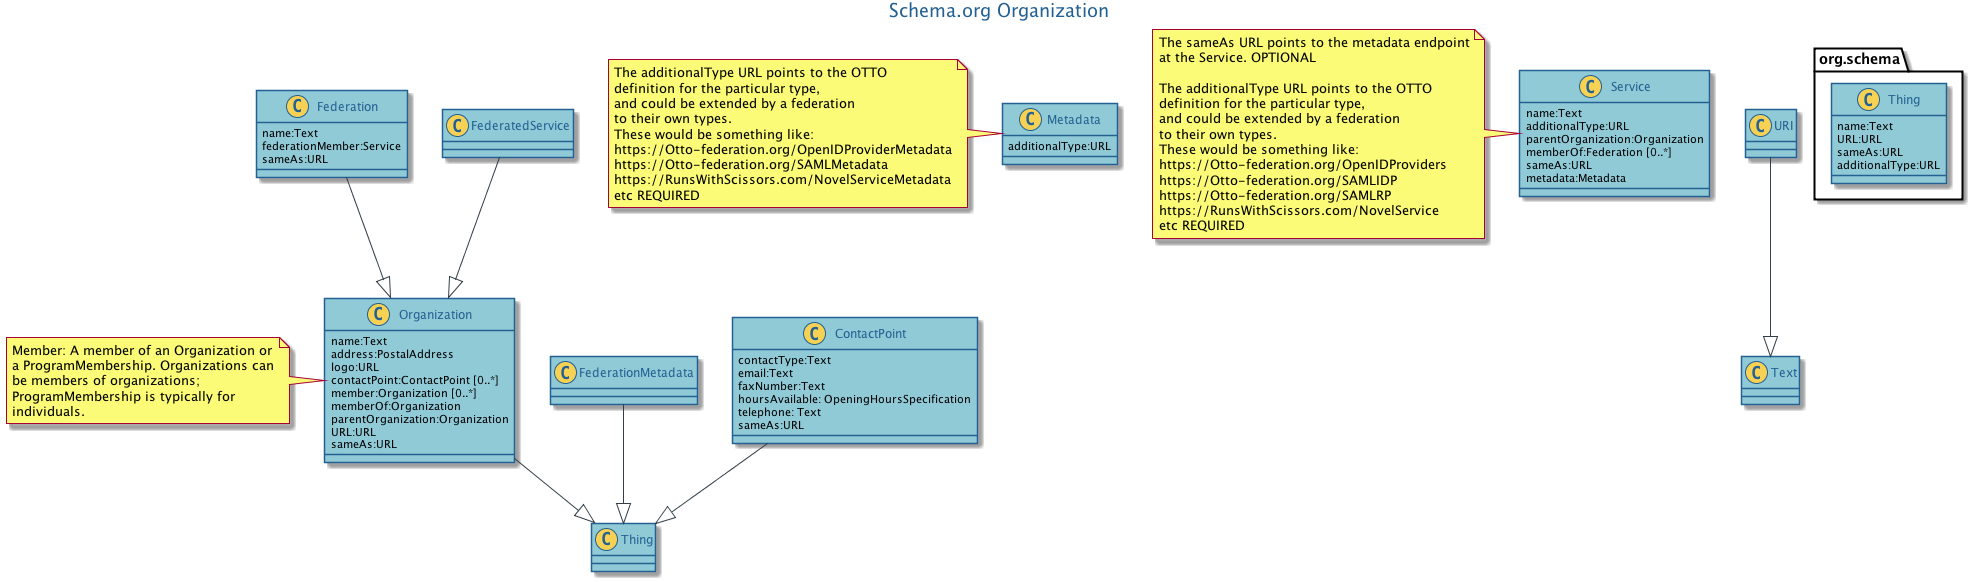

The diagram above was rendered by PlantUML. Its source (embedded in the PNG):
@startuml
/';;;;;;;;;;;;;;;;;;;;;;;;;;;;;;;;;;;;;;;;;;;;;;;;;;;;;;;;;;;;;;;;;;;;;;;;;;;;;;
;;
;; OCLC Brand Color skins for PUML diagrams JEB
;;
;; Time-stamp: "2015-12-11 11:52:57 bushj"
;;
;; Colors based loosely on OCLC brand colors, desaturated.
;; See http://plantuml.com/skinparam.html
;;
;;;;;;;;;;;;;;;;;;;;;;;;;;;;;;;;;;;;;;;;;;;;;;;;;;;;;;;;;;;;;;;;;;;;;;;;;;;;;;'/

'skinparam backgroundColor

'See also sterotypes
skinparam circledCharacter {
FontColor #236192
}
'END skinparam circledCharacter

'Actor style applies to all *but* sequence diagram.
skinparam Actor {
BorderColor #236192
BackgroundColor #90cad7
FontColor #236192
}
'END skinparam Actor

skinparam class {
ArrowColor #333f48
ArrowFontColor #333f48
BackgroundColor #90cad7
BorderColor #236192
FontColor #236192
}
'END skinparam class

/' DOES NOT WORK.
skinparam note {
FontColor #333f48
BackgroundColor#f6e4a5
BorderColor #f6be00
}
'/
'END skinparam note

' This title style applies to all *but* sequence diagram.
skinparam TitleFontColor  #236192

skinparam sequence {
' Sequence diagrams have special actor skins
ActorBorderColor #236192
ActorBackgroundColor #90cad7
ActorFontColor #236192
ArrowColor #333f48
ArrowFontColor #333f48
'Documentation has BoxLine and not BoxBorder
BoxBorderColor #888b8d
BoxBackgroundColor #d9d9d6
BoxFontColor  #888b8d
GroupBorderColor #333f48
GroupBackgroundColor #bbbcbc
GroupFontColor #333f48
LifeLineBorderColor #333f48
LifeLineBackgroundColor #bbbcbc
ParticipantBorderColor #236192
ParticipantBackgroundColor #90cad7
ParticipantFontColor #236192
' Sequence diagrams have special title skins.
TitleFontColor  #236192
}
'END skinparam sequence  

'See also circledCharacter
'Background of class spots in class diagrams
skinparam stereotypeCBackgroundColor	#F6d154
'Background of abstract class spots in class diagrams
skinparam stereotypeABackgroundColor	#A9DCDF		
'Background of interface spots in class diagrams
skinparam stereotypeIBackgroundColor	#B4A7E5		
'Background of enum spots in class diagrams
skinparam stereotypeEBackgroundColor	#EB937F		

Title Schema.org Organization

' https://schema.org/Organization

class org.schema.Thing{
name:Text
URL:URL
sameAs:URL
additionalType:URL
}

Organization --|> Thing
class Organization{
name:Text
address:PostalAddress 
logo:URL
contactPoint:ContactPoint [0..*]
member:Organization [0..*]
memberOf:Organization
parentOrganization:Organization
URL:URL
sameAs:URL
}
note left
Member: A member of an Organization or
a ProgramMembership. Organizations can
be members of organizations;
ProgramMembership is typically for
individuals.
end note


Federation --|> Organization
Class Federation{
name:Text
federationMember:Service
sameAs:URL
}

FederationMetadata --|> Thing
Class Metadata{
additionalType:URL
}
'http://www.dataversity.net/schema-org-adds-additional-type-property/
'See typeof example: http://www.w3.org/TR/xhtml-rdfa-primer/
'http://undead-seo.blogspot.ca/2014/09/itemid-vs-sameas-vs-additionaltype-how.html
note left
     The additionalType URL points to the OTTO
     definition for the particular type,
     and could be extended by a federation
     to their own types.
     These would be something like:
     https://Otto-federation.org/OpenIDProviderMetadata
     https://Otto-federation.org/SAMLMetadata
     https://RunsWithScissors.com/NovelServiceMetadata
     etc REQUIRED
end note


FederatedService --|> Organization
Class Service{
name:Text
additionalType:URL
parentOrganization:Organization
memberOf:Federation [0..*]
sameAs:URL
metadata:Metadata
}
note left
     The sameAs URL points to the metadata endpoint
     at the Service. OPTIONAL

     The additionalType URL points to the OTTO
     definition for the particular type,
     and could be extended by a federation
     to their own types.
     These would be something like:
     https://Otto-federation.org/OpenIDProviders
     https://Otto-federation.org/SAMLIDP
     https://Otto-federation.org/SAMLRP
     https://RunsWithScissors.com/NovelService
     etc REQUIRED
end note


URI --|> Text
Class Text
'note as Text
'Do we need to create this type?
'end note

ContactPoint --|> Thing
class ContactPoint{
contactType:Text
email:Text
faxNumber:Text
hoursAvailable: OpeningHoursSpecification
telephone: Text
sameAs:URL
}






@enduml